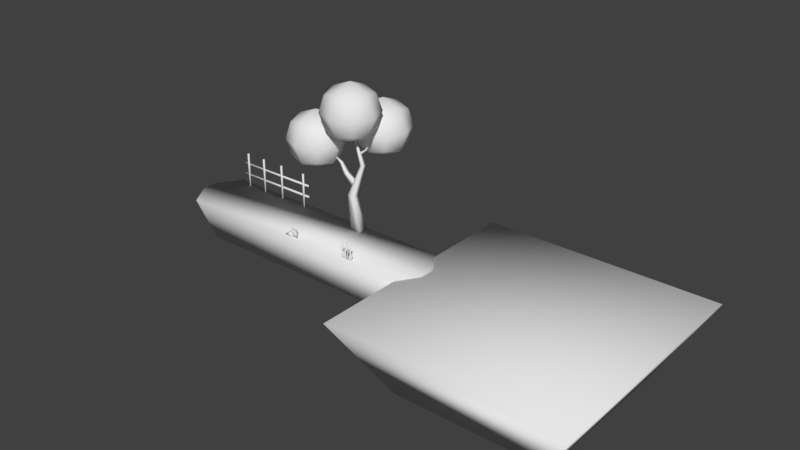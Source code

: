 # Source: floor0.blend  (saved by Blender 2.79.0; exported with 4.5.12 LTS)
import bpy
from mathutils import Matrix  # noqa: F401  (used for matrix-valued properties, if any)

bpy.ops.wm.read_factory_settings(use_empty=True)
scene = bpy.context.scene
scene.name = 'Scene'

# ---- collections
col_collection_1 = bpy.data.collections.new('Collection 1'); scene.collection.children.link(col_collection_1)

# ---- materials (node trees are filled in below, after node groups)
mat_tree0 = bpy.data.materials.new('tree0')
mat_tree0.alpha_threshold = 0.0
mat_tree0.use_transparent_shadow = False
mat_tree0.roughness = 0.5
mat_grass0 = bpy.data.materials.new('grass0')
mat_grass0.alpha_threshold = 0.0
mat_grass0.use_transparent_shadow = False
mat_grass0.roughness = 0.5
mat_stone0 = bpy.data.materials.new('stone0')
mat_stone0.alpha_threshold = 0.0
mat_stone0.use_transparent_shadow = False
mat_stone0.roughness = 0.5
mat_fence0 = bpy.data.materials.new('fence0')
mat_fence0.alpha_threshold = 0.0
mat_fence0.use_transparent_shadow = False
mat_fence0.roughness = 0.5
mat_floor1 = bpy.data.materials.new('floor1')
mat_floor1.alpha_threshold = 0.0
mat_floor1.use_transparent_shadow = False
mat_floor1.roughness = 0.5
mat_floor0 = bpy.data.materials.new('floor0')
mat_floor0.alpha_threshold = 0.0
mat_floor0.use_transparent_shadow = False
mat_floor0.roughness = 0.5
mat_floor0.line_color = (0.0, 0.0, 0.0, 1.0)

# ---- material node trees

# ---- world
world_world = bpy.data.worlds.new('World'); scene.world = world_world
world_world.color = (0.05088, 0.05088, 0.05088)
world_world.use_sun_shadow = False
world_world.sun_shadow_jitter_overblur = 0.0
world_world.cycles.sampling_method = 'MANUAL'

# ---- meshes
me_cube_006 = bpy.data.meshes.new('Cube.006')
me_cube_006.from_pydata([(-0.8114, -0.8114, -1.0), (-0.9569, -1.173, 4.447), (-0.8114, 0.8114, -1.0), (-0.9569, -0.1895, 4.447), (0.8114, -0.8114, -1.0), (0.02696, -1.173, 4.447), (0.8114, 0.8114, -1.0), (0.02696, -0.1895, 4.447), (0.579, -0.2579, 8.991), (0.579, 0.2579, 8.991), (1.095, -0.2579, 8.991), (1.095, 0.2579, 8.991), (-0.4059, -0.8518, 14.8), (-0.3704, -0.7634, 5.728), (-1.966, -0.6966, 6.963), (-0.3704, -0.05432, 5.728), (-1.966, -0.1212, 6.963), (-0.09048, -0.7634, 6.379), (-1.589, -0.6966, 7.398), (-0.09048, -0.05432, 6.379), (-1.589, -0.1212, 7.398), (-2.822, -0.5819, 8.472), (-2.822, -0.2358, 8.472), (-2.595, -0.5819, 8.733), (-2.595, -0.2358, 8.733), (-4.587, -0.4089, 9.652), (0.3751, -0.152, 10.49), (0.6873, -0.152, 10.49), (0.3751, -0.2168, 10.85), (0.6873, -0.2168, 10.85), (0.4373, 1.039, 10.74), (0.6251, 1.039, 10.74), (0.4373, 0.9121, 10.92), (0.6251, 0.9121, 10.92), (0.5312, 2.456, 12.08), (-2.772, -3.435, 14.37), (-2.772, -3.435, 19.29), (-2.772, 1.485, 14.37), (-2.772, 1.485, 19.29), (2.147, -3.435, 14.37), (2.147, -3.435, 19.29), (2.147, 1.485, 14.37), (2.147, 1.485, 19.29), (-3.325, -0.9749, 13.81), (-3.325, -3.988, 16.83), (-3.325, -0.9749, 19.84), (-3.325, 2.038, 16.83), (-0.3125, 2.038, 13.81), (-0.3125, 2.038, 19.84), (2.7, 2.038, 16.83), (2.7, -0.9749, 13.81), (2.7, -0.9749, 19.84), (2.7, -3.988, 16.83), (-0.3125, -3.988, 13.81), (-0.3125, -3.988, 19.84), (-0.3125, -0.9749, 21.09), (-0.3125, -0.9749, 12.57), (-0.3125, -5.235, 16.83), (3.948, -0.9749, 16.83), (-0.3125, 3.286, 16.83), (-4.573, -0.9749, 16.83), (-2.772, 3.189, 10.24), (-2.772, 3.189, 15.16), (-2.772, 8.109, 10.24), (-2.772, 8.109, 15.16), (2.147, 3.189, 10.24), (2.147, 3.189, 15.16), (2.147, 8.109, 10.24), (2.147, 8.109, 15.16), (-3.325, 5.649, 9.692), (-3.325, 2.636, 12.7), (-3.325, 5.649, 15.72), (-3.325, 8.661, 12.7), (-0.3125, 8.661, 9.692), (-0.3125, 8.661, 15.72), (2.7, 8.661, 12.7), (2.7, 5.649, 9.692), (2.7, 5.649, 15.72), (2.7, 2.636, 12.7), (-0.3125, 2.636, 9.692), (-0.3125, 2.636, 15.72), (-0.3125, 5.649, 16.97), (-0.3125, 5.649, 8.444), (-0.3125, 1.388, 12.7), (3.948, 5.649, 12.7), (-0.3125, 9.909, 12.7), (-4.573, 5.649, 12.7), (-9.249, -3.435, 8.92), (-9.249, -3.435, 13.84), (-9.249, 1.485, 8.92), (-9.249, 1.485, 13.84), (-4.329, -3.435, 8.92), (-4.329, -3.435, 13.84), (-4.329, 1.485, 8.92), (-4.329, 1.485, 13.84), (-9.802, -0.9749, 8.367), (-9.802, -3.988, 11.38), (-9.802, -0.9749, 14.39), (-9.802, 2.038, 11.38), (-6.789, 2.038, 8.367), (-6.789, 2.038, 14.39), (-3.776, 2.038, 11.38), (-3.776, -0.9749, 8.367), (-3.776, -0.9749, 14.39), (-3.776, -3.988, 11.38), (-6.789, -3.988, 8.367), (-6.789, -3.988, 14.39), (-6.789, -0.9749, 15.64), (-6.789, -0.9749, 7.119), (-6.789, -5.235, 11.38), (-2.528, -0.9749, 11.38), (-6.789, 3.286, 11.38), (-11.05, -0.9749, 11.38)], [], [(0, 1, 3, 2), (2, 3, 7, 6), (6, 7, 5, 4), (4, 5, 1, 0), (2, 6, 4, 0), (3, 1, 8, 9), (8, 10, 12), (1, 5, 10, 8), (7, 3, 9, 11), (5, 7, 11, 10), (11, 9, 12), (10, 11, 12), (9, 8, 12), (13, 14, 16, 15), (15, 16, 20, 19), (19, 20, 18, 17), (17, 18, 14, 13), (15, 19, 17, 13), (16, 14, 21, 22), (21, 23, 25), (14, 18, 23, 21), (20, 16, 22, 24), (18, 20, 24, 23), (24, 22, 25), (23, 24, 25), (22, 21, 25), (27, 26, 30, 31), (30, 32, 34), (26, 28, 32, 30), (29, 27, 31, 33), (28, 29, 33, 32), (33, 31, 34), (32, 33, 34), (31, 30, 34), (60, 45, 38, 46), (59, 48, 42, 49), (58, 51, 40, 52), (57, 54, 36, 44), (56, 50, 39, 53), (55, 45, 36, 54), (51, 55, 54, 40), (42, 48, 55, 51), (48, 38, 45, 55), (43, 56, 53, 35), (37, 47, 56, 43), (47, 41, 50, 56), (53, 57, 44, 35), (39, 52, 57, 53), (52, 40, 54, 57), (50, 58, 52, 39), (41, 49, 58, 50), (49, 42, 51, 58), (47, 59, 49, 41), (37, 46, 59, 47), (46, 38, 48, 59), (43, 60, 46, 37), (35, 44, 60, 43), (44, 36, 45, 60), (86, 71, 64, 72), (85, 74, 68, 75), (84, 77, 66, 78), (83, 80, 62, 70), (82, 76, 65, 79), (81, 71, 62, 80), (77, 81, 80, 66), (68, 74, 81, 77), (74, 64, 71, 81), (69, 82, 79, 61), (63, 73, 82, 69), (73, 67, 76, 82), (79, 83, 70, 61), (65, 78, 83, 79), (78, 66, 80, 83), (76, 84, 78, 65), (67, 75, 84, 76), (75, 68, 77, 84), (73, 85, 75, 67), (63, 72, 85, 73), (72, 64, 74, 85), (69, 86, 72, 63), (61, 70, 86, 69), (70, 62, 71, 86), (112, 97, 90, 98), (111, 100, 94, 101), (110, 103, 92, 104), (109, 106, 88, 96), (108, 102, 91, 105), (107, 97, 88, 106), (103, 107, 106, 92), (94, 100, 107, 103), (100, 90, 97, 107), (95, 108, 105, 87), (89, 99, 108, 95), (99, 93, 102, 108), (105, 109, 96, 87), (91, 104, 109, 105), (104, 92, 106, 109), (102, 110, 104, 91), (93, 101, 110, 102), (101, 94, 103, 110), (99, 111, 101, 93), (89, 98, 111, 99), (98, 90, 100, 111), (95, 112, 98, 89), (87, 96, 112, 95), (96, 88, 97, 112)])
me_cube_006.polygons.foreach_set('use_smooth', [True] * 106)
_uv = me_cube_006.uv_layers.new(name='UVMap')
_uv.uv.foreach_set('vector', [0.2681, 0.1155, 0.2461, 0.3848, 0.2461, 0.3848, 0.2681, 0.1155, 0.2681, 0.1155, 0.2461, 0.3848, 0.2948, 0.3874, 0.3485, 0.1199, 0.3485, 0.1199, 0.2948, 0.3874, 0.2948, 0.3874, 0.3485, 0.1199, 0.3485, 0.1199, 0.2948, 0.3874, 0.2461, 0.3848, 0.2681, 0.1155, 0.2681, 0.1155, 0.3485, 0.1199, 0.3485, 0.1199, 0.2681, 0.1155, 0.2461, 0.3848, 0.2461, 0.3848, 0.3098, 0.6139, 0.3098, 0.6139, 0.3098, 0.6139, 0.3354, 0.6153, 0.2453, 0.8987, 0.2461, 0.3848, 0.2948, 0.3874, 0.3354, 0.6153, 0.3098, 0.6139, 0.2948, 0.3874, 0.2461, 0.3848, 0.3098, 0.6139, 0.3354, 0.6153, 0.2948, 0.3874, 0.2948, 0.3874, 0.3354, 0.6153, 0.3354, 0.6153, 0.3354, 0.6153, 0.3098, 0.6139, 0.2453, 0.8987, 0.3354, 0.6153, 0.3354, 0.6153, 0.2453, 0.8987, 0.3098, 0.6139, 0.3098, 0.6139, 0.2453, 0.8987, 0.2717, 0.4498, 0.1893, 0.5066, 0.1893, 0.5066, 0.2717, 0.4498, 0.2717, 0.4498, 0.1893, 0.5066, 0.2068, 0.5291, 0.2838, 0.4828, 0.2838, 0.4828, 0.2068, 0.5291, 0.2068, 0.5291, 0.2838, 0.4828, 0.2838, 0.4828, 0.2068, 0.5291, 0.1893, 0.5066, 0.2717, 0.4498, 0.2717, 0.4498, 0.2838, 0.4828, 0.2838, 0.4828, 0.2717, 0.4498, 0.1893, 0.5066, 0.1893, 0.5066, 0.1428, 0.579, 0.1428, 0.579, 0.1428, 0.579, 0.1534, 0.5925, 0.05222, 0.6326, 0.1893, 0.5066, 0.2068, 0.5291, 0.1534, 0.5925, 0.1428, 0.579, 0.2068, 0.5291, 0.1893, 0.5066, 0.1428, 0.579, 0.1534, 0.5925, 0.2068, 0.5291, 0.2068, 0.5291, 0.1534, 0.5925, 0.1534, 0.5925, 0.1534, 0.5925, 0.1428, 0.579, 0.05222, 0.6326, 0.1534, 0.5925, 0.1534, 0.5925, 0.05222, 0.6326, 0.1428, 0.579, 0.1428, 0.579, 0.05222, 0.6326, 0.5338, 0.1424, 0.5338, 0.1424, 0.6895, 0.1475, 0.6895, 0.1475, 0.6895, 0.1475, 0.6773, 0.1728, 0.8975, 0.2861, 0.5338, 0.1424, 0.5333, 0.189, 0.6773, 0.1728, 0.6895, 0.1475, 0.5333, 0.189, 0.5338, 0.1424, 0.6895, 0.1475, 0.6773, 0.1728, 0.5333, 0.189, 0.5333, 0.189, 0.6773, 0.1728, 0.6773, 0.1728, 0.6773, 0.1728, 0.6895, 0.1475, 0.8975, 0.2861, 0.6773, 0.1728, 0.6773, 0.1728, 0.8975, 0.2861, 0.6895, 0.1475, 0.6895, 0.1475, 0.8975, 0.2861, 0.4022, 0.6775, 0.4774, 0.859, 0.5107, 0.8257, 0.4774, 0.6775, 0.6589, 0.6775, 0.6589, 0.859, 0.8071, 0.8257, 0.8404, 0.6775, 0.9156, 0.6775, 0.8404, 0.859, 0.8071, 0.8257, 0.8404, 0.6775, 0.6589, 0.6775, 0.6589, 0.859, 0.5107, 0.8257, 0.4774, 0.6775, 0.6589, 0.4208, 0.8404, 0.496, 0.8071, 0.5293, 0.6589, 0.496, 0.6589, 0.9342, 0.4774, 0.859, 0.5107, 0.8257, 0.6589, 0.859, 0.8404, 0.859, 0.6589, 0.9342, 0.6589, 0.859, 0.8071, 0.8257, 0.8071, 0.8257, 0.6589, 0.859, 0.6589, 0.9342, 0.8404, 0.859, 0.6589, 0.859, 0.5107, 0.8257, 0.4774, 0.859, 0.6589, 0.9342, 0.4774, 0.496, 0.6589, 0.4208, 0.6589, 0.496, 0.5107, 0.5293, 0.5107, 0.5293, 0.6589, 0.496, 0.6589, 0.4208, 0.4774, 0.496, 0.6589, 0.496, 0.8071, 0.5293, 0.8404, 0.496, 0.6589, 0.4208, 0.6589, 0.496, 0.6589, 0.6775, 0.4774, 0.6775, 0.5107, 0.5293, 0.8071, 0.5293, 0.8404, 0.6775, 0.6589, 0.6775, 0.6589, 0.496, 0.8404, 0.6775, 0.8071, 0.8257, 0.6589, 0.859, 0.6589, 0.6775, 0.8404, 0.496, 0.9156, 0.6775, 0.8404, 0.6775, 0.8071, 0.5293, 0.8071, 0.5293, 0.8404, 0.6775, 0.9156, 0.6775, 0.8404, 0.496, 0.8404, 0.6775, 0.8071, 0.8257, 0.8404, 0.859, 0.9156, 0.6775, 0.6589, 0.496, 0.6589, 0.6775, 0.8404, 0.6775, 0.8071, 0.5293, 0.5107, 0.5293, 0.4774, 0.6775, 0.6589, 0.6775, 0.6589, 0.496, 0.4774, 0.6775, 0.5107, 0.8257, 0.6589, 0.859, 0.6589, 0.6775, 0.4774, 0.496, 0.4022, 0.6775, 0.4774, 0.6775, 0.5107, 0.5293, 0.5107, 0.5293, 0.4774, 0.6775, 0.4022, 0.6775, 0.4774, 0.496, 0.4774, 0.6775, 0.5107, 0.8257, 0.4774, 0.859, 0.4022, 0.6775, 0.4022, 0.676, 0.4774, 0.8575, 0.5107, 0.8242, 0.4774, 0.676, 0.6589, 0.676, 0.6589, 0.8575, 0.8071, 0.8242, 0.8404, 0.676, 0.9156, 0.676, 0.8404, 0.8575, 0.8071, 0.8242, 0.8404, 0.676, 0.6589, 0.676, 0.6589, 0.8575, 0.5107, 0.8242, 0.4774, 0.676, 0.6589, 0.4193, 0.8404, 0.4945, 0.8071, 0.5278, 0.6589, 0.4945, 0.6589, 0.9327, 0.4774, 0.8575, 0.5107, 0.8242, 0.6589, 0.8575, 0.8404, 0.8575, 0.6589, 0.9327, 0.6589, 0.8575, 0.8071, 0.8242, 0.8071, 0.8242, 0.6589, 0.8575, 0.6589, 0.9327, 0.8404, 0.8575, 0.6589, 0.8575, 0.5107, 0.8242, 0.4774, 0.8575, 0.6589, 0.9327, 0.4774, 0.4945, 0.6589, 0.4193, 0.6589, 0.4945, 0.5107, 0.5278, 0.5107, 0.5278, 0.6589, 0.4945, 0.6589, 0.4193, 0.4774, 0.4945, 0.6589, 0.4945, 0.8071, 0.5278, 0.8404, 0.4945, 0.6589, 0.4193, 0.6589, 0.4945, 0.6589, 0.676, 0.4774, 0.676, 0.5107, 0.5278, 0.8071, 0.5278, 0.8404, 0.676, 0.6589, 0.676, 0.6589, 0.4945, 0.8404, 0.676, 0.8071, 0.8242, 0.6589, 0.8575, 0.6589, 0.676, 0.8404, 0.4945, 0.9156, 0.676, 0.8404, 0.676, 0.8071, 0.5278, 0.8071, 0.5278, 0.8404, 0.676, 0.9156, 0.676, 0.8404, 0.4945, 0.8404, 0.676, 0.8071, 0.8242, 0.8404, 0.8575, 0.9156, 0.676, 0.6589, 0.4945, 0.6589, 0.676, 0.8404, 0.676, 0.8071, 0.5278, 0.5107, 0.5278, 0.4774, 0.676, 0.6589, 0.676, 0.6589, 0.4945, 0.4774, 0.676, 0.5107, 0.8242, 0.6589, 0.8575, 0.6589, 0.676, 0.4774, 0.4945, 0.4022, 0.676, 0.4774, 0.676, 0.5107, 0.5278, 0.5107, 0.5278, 0.4774, 0.676, 0.4022, 0.676, 0.4774, 0.4945, 0.4774, 0.676, 0.5107, 0.8242, 0.4774, 0.8575, 0.4022, 0.676, 0.4015, 0.6734, 0.4767, 0.8549, 0.51, 0.8216, 0.4767, 0.6734, 0.6582, 0.6734, 0.6582, 0.8549, 0.8064, 0.8216, 0.8397, 0.6734, 0.9149, 0.6734, 0.8397, 0.8549, 0.8064, 0.8216, 0.8397, 0.6734, 0.6582, 0.6734, 0.6582, 0.8549, 0.51, 0.8216, 0.4767, 0.6734, 0.6582, 0.4168, 0.8397, 0.4919, 0.8064, 0.5252, 0.6582, 0.4919, 0.6582, 0.9301, 0.4767, 0.8549, 0.51, 0.8216, 0.6582, 0.8549, 0.8397, 0.8549, 0.6582, 0.9301, 0.6582, 0.8549, 0.8064, 0.8216, 0.8064, 0.8216, 0.6582, 0.8549, 0.6582, 0.9301, 0.8397, 0.8549, 0.6582, 0.8549, 0.51, 0.8216, 0.4767, 0.8549, 0.6582, 0.9301, 0.4767, 0.4919, 0.6582, 0.4168, 0.6582, 0.4919, 0.51, 0.5252, 0.51, 0.5252, 0.6582, 0.4919, 0.6582, 0.4168, 0.4767, 0.4919, 0.6582, 0.4919, 0.8064, 0.5252, 0.8397, 0.4919, 0.6582, 0.4168, 0.6582, 0.4919, 0.6582, 0.6734, 0.4767, 0.6734, 0.51, 0.5252, 0.8064, 0.5252, 0.8397, 0.6734, 0.6582, 0.6734, 0.6582, 0.4919, 0.8397, 0.6734, 0.8064, 0.8216, 0.6582, 0.8549, 0.6582, 0.6734, 0.8397, 0.4919, 0.9149, 0.6734, 0.8397, 0.6734, 0.8064, 0.5252, 0.8064, 0.5252, 0.8397, 0.6734, 0.9149, 0.6734, 0.8397, 0.4919, 0.8397, 0.6734, 0.8064, 0.8216, 0.8397, 0.8549, 0.9149, 0.6734, 0.6582, 0.4919, 0.6582, 0.6734, 0.8397, 0.6734, 0.8064, 0.5252, 0.51, 0.5252, 0.4767, 0.6734, 0.6582, 0.6734, 0.6582, 0.4919, 0.4767, 0.6734, 0.51, 0.8216, 0.6582, 0.8549, 0.6582, 0.6734, 0.4767, 0.4919, 0.4015, 0.6734, 0.4767, 0.6734, 0.51, 0.5252, 0.51, 0.5252, 0.4767, 0.6734, 0.4015, 0.6734, 0.4767, 0.4919, 0.4767, 0.6734, 0.51, 0.8216, 0.4767, 0.8549, 0.4015, 0.6734])
me_cube_006.materials.append(mat_tree0)
me_cube_006.use_remesh_preserve_volume = False
me_cube_006.use_remesh_preserve_attributes = False
me_cube_006.use_mirror_vertex_groups = False
me_cube_006.update()
me_cube_005 = bpy.data.meshes.new('Cube.005')
me_cube_005.from_pydata([(-1.095, 0.004896, -1.0), (-1.609, 0.5798, 3.762), (-0.7314, 1.812, -1.0), (-1.245, 2.387, 3.762), (0.7117, -2.017, -1.0), (0.198, -1.442, 3.762), (1.075, -0.2102, -1.0), (0.5617, 0.3647, 3.762), (0.09066, -1.322, 9.042), (0.4544, 0.4848, 9.042), (1.287, -2.661, 9.042), (1.651, -0.8543, 9.042), (-1.168, 0.08627, 14.4), (-0.8041, 1.893, 14.4), (-0.6833, -0.4559, 14.4), (-0.3196, 1.351, 14.4), (-3.04, -2.103, -1.0), (-3.513, -2.846, 3.762), (-3.51, -0.4384, -1.0), (-3.983, -1.182, 3.762), (-1.375, 0.5113, -1.0), (-1.849, -0.232, 3.762), (-1.846, 2.176, -1.0), (-2.319, 1.433, 3.762), (-2.838, -1.786, 9.042), (-3.308, -0.1212, 9.042), (-1.735, -0.0543, 9.042), (-2.206, 1.61, 9.042), (-1.971, -0.4246, 14.4), (-2.441, 1.24, 14.4), (-1.525, 0.2764, 14.4), (-1.995, 1.941, 14.4), (2.174, -2.1, -1.0), (2.923, -1.378, 3.762), (1.853, -0.2486, -1.0), (2.602, 0.4732, 3.762), (4.026, -0.3161, -1.0), (4.775, 0.4056, 3.762), (3.705, 1.535, -1.0), (4.454, 2.257, 3.762), (2.399, -1.884, 9.042), (2.078, -0.03218, 9.042), (3.625, -0.7021, 9.042), (3.304, 1.149, 9.042), (3.363, -0.9547, 14.4), (3.042, 0.8966, 14.4), (3.859, -0.4764, 14.4), (3.538, 1.375, 14.4), (-6.915, -2.138, -1.0), (-6.171, -1.389, 3.762), (-7.248, -0.299, -1.0), (-6.504, 0.4501, 3.762), (-5.076, -0.2871, -1.0), (-4.331, 0.462, 3.762), (-5.409, 1.552, -1.0), (-4.664, 2.301, 3.762), (-6.692, -1.914, 9.042), (-7.025, -0.07439, 9.042), (-5.474, -0.6876, 9.042), (-5.807, 1.152, 9.042), (-5.734, -0.9499, 14.4), (-6.067, 0.8896, 14.4), (-5.241, -0.4534, 14.4), (-5.574, 1.386, 14.4)], [], [(0, 1, 3, 2), (2, 3, 7, 6), (6, 7, 5, 4), (4, 5, 1, 0), (2, 6, 4, 0), (5, 7, 11, 10), (10, 11, 15, 14), (3, 1, 8, 9), (1, 5, 10, 8), (7, 3, 9, 11), (15, 13, 12, 14), (9, 8, 12, 13), (8, 10, 14, 12), (11, 9, 13, 15), (16, 17, 19, 18), (18, 19, 23, 22), (22, 23, 21, 20), (20, 21, 17, 16), (18, 22, 20, 16), (21, 23, 27, 26), (26, 27, 31, 30), (19, 17, 24, 25), (17, 21, 26, 24), (23, 19, 25, 27), (31, 29, 28, 30), (25, 24, 28, 29), (24, 26, 30, 28), (27, 25, 29, 31), (32, 33, 35, 34), (34, 35, 39, 38), (38, 39, 37, 36), (36, 37, 33, 32), (34, 38, 36, 32), (37, 39, 43, 42), (42, 43, 47, 46), (35, 33, 40, 41), (33, 37, 42, 40), (39, 35, 41, 43), (47, 45, 44, 46), (41, 40, 44, 45), (40, 42, 46, 44), (43, 41, 45, 47), (48, 49, 51, 50), (50, 51, 55, 54), (54, 55, 53, 52), (52, 53, 49, 48), (50, 54, 52, 48), (53, 55, 59, 58), (58, 59, 63, 62), (51, 49, 56, 57), (49, 53, 58, 56), (55, 51, 57, 59), (63, 61, 60, 62), (57, 56, 60, 61), (56, 58, 62, 60), (59, 57, 61, 63)])
me_cube_005.polygons.foreach_set('use_smooth', [True] * 56)
_uv = me_cube_005.uv_layers.new(name='UVMap')
_uv.uv.foreach_set('vector', [0.5166, 0.09303, 0.4898, 0.3407, 0.5088, 0.3407, 0.5355, 0.09303, 0.5355, 0.09303, 0.5088, 0.3407, 0.6027, 0.3407, 0.6294, 0.09303, 0.6294, 0.09303, 0.6027, 0.3407, 0.5838, 0.3407, 0.6105, 0.09303, 0.6105, 0.09303, 0.5838, 0.3407, 0.4898, 0.3407, 0.5166, 0.09303, 0.5355, 0.09303, 0.6294, 0.09303, 0.6105, 0.09303, 0.5166, 0.09303, 0.5838, 0.3407, 0.6027, 0.3407, 0.6594, 0.6152, 0.6404, 0.6152, 0.6404, 0.6152, 0.6594, 0.6152, 0.5569, 0.894, 0.538, 0.894, 0.5088, 0.3407, 0.4898, 0.3407, 0.5782, 0.6152, 0.5971, 0.6152, 0.4898, 0.3407, 0.5838, 0.3407, 0.6404, 0.6152, 0.5782, 0.6152, 0.6027, 0.3407, 0.5088, 0.3407, 0.5971, 0.6152, 0.6594, 0.6152, 0.5569, 0.894, 0.5317, 0.894, 0.5128, 0.894, 0.538, 0.894, 0.5971, 0.6152, 0.5782, 0.6152, 0.5128, 0.894, 0.5317, 0.894, 0.5782, 0.6152, 0.6404, 0.6152, 0.538, 0.894, 0.5128, 0.894, 0.6594, 0.6152, 0.5971, 0.6152, 0.5317, 0.894, 0.5569, 0.894, 0.4154, 0.09303, 0.3908, 0.3407, 0.3664, 0.3407, 0.391, 0.09303, 0.391, 0.09303, 0.3664, 0.3407, 0.4529, 0.3407, 0.4775, 0.09303, 0.4775, 0.09303, 0.4529, 0.3407, 0.4774, 0.3407, 0.502, 0.09303, 0.502, 0.09303, 0.4774, 0.3407, 0.3908, 0.3407, 0.4154, 0.09303, 0.391, 0.09303, 0.4775, 0.09303, 0.502, 0.09303, 0.4154, 0.09303, 0.4774, 0.3407, 0.4529, 0.3407, 0.4588, 0.6152, 0.4833, 0.6152, 0.4833, 0.6152, 0.4588, 0.6152, 0.4698, 0.894, 0.4942, 0.894, 0.3664, 0.3407, 0.3908, 0.3407, 0.4259, 0.6152, 0.4015, 0.6152, 0.3908, 0.3407, 0.4774, 0.3407, 0.4833, 0.6152, 0.4259, 0.6152, 0.4529, 0.3407, 0.3664, 0.3407, 0.4015, 0.6152, 0.4588, 0.6152, 0.4698, 0.894, 0.4465, 0.894, 0.471, 0.894, 0.4942, 0.894, 0.4015, 0.6152, 0.4259, 0.6152, 0.471, 0.894, 0.4465, 0.894, 0.4259, 0.6152, 0.4833, 0.6152, 0.4942, 0.894, 0.471, 0.894, 0.4588, 0.6152, 0.4015, 0.6152, 0.4465, 0.894, 0.4698, 0.894, 0.6866, 0.09303, 0.7255, 0.3407, 0.7088, 0.3407, 0.6699, 0.09303, 0.6699, 0.09303, 0.7088, 0.3407, 0.8051, 0.3407, 0.7661, 0.09303, 0.7661, 0.09303, 0.8051, 0.3407, 0.8218, 0.3407, 0.7828, 0.09303, 0.7828, 0.09303, 0.8218, 0.3407, 0.7255, 0.3407, 0.6866, 0.09303, 0.6699, 0.09303, 0.7661, 0.09303, 0.7828, 0.09303, 0.6866, 0.09303, 0.8218, 0.3407, 0.8051, 0.3407, 0.7453, 0.6152, 0.762, 0.6152, 0.762, 0.6152, 0.7453, 0.6152, 0.7575, 0.894, 0.7742, 0.894, 0.7088, 0.3407, 0.7255, 0.3407, 0.6982, 0.6152, 0.6815, 0.6152, 0.7255, 0.3407, 0.8218, 0.3407, 0.762, 0.6152, 0.6982, 0.6152, 0.8051, 0.3407, 0.7088, 0.3407, 0.6815, 0.6152, 0.7453, 0.6152, 0.7575, 0.894, 0.7317, 0.894, 0.7484, 0.894, 0.7742, 0.894, 0.6815, 0.6152, 0.6982, 0.6152, 0.7484, 0.894, 0.7317, 0.894, 0.6982, 0.6152, 0.762, 0.6152, 0.7742, 0.894, 0.7484, 0.894, 0.7453, 0.6152, 0.6815, 0.6152, 0.7317, 0.894, 0.7575, 0.894, 0.2139, 0.09303, 0.2526, 0.3407, 0.2353, 0.3407, 0.1966, 0.09303, 0.1966, 0.09303, 0.2353, 0.3407, 0.331, 0.3407, 0.2923, 0.09303, 0.2923, 0.09303, 0.331, 0.3407, 0.3483, 0.3407, 0.3096, 0.09303, 0.3096, 0.09303, 0.3483, 0.3407, 0.2526, 0.3407, 0.2139, 0.09303, 0.1966, 0.09303, 0.2923, 0.09303, 0.3096, 0.09303, 0.2139, 0.09303, 0.3483, 0.3407, 0.331, 0.3407, 0.2716, 0.6152, 0.2889, 0.6152, 0.2889, 0.6152, 0.2716, 0.6152, 0.2837, 0.894, 0.301, 0.894, 0.2353, 0.3407, 0.2526, 0.3407, 0.2255, 0.6152, 0.2082, 0.6152, 0.2526, 0.3407, 0.3483, 0.3407, 0.2889, 0.6152, 0.2255, 0.6152, 0.331, 0.3407, 0.2353, 0.3407, 0.2082, 0.6152, 0.2716, 0.6152, 0.2837, 0.894, 0.258, 0.894, 0.2753, 0.894, 0.301, 0.894, 0.2082, 0.6152, 0.2255, 0.6152, 0.2753, 0.894, 0.258, 0.894, 0.2255, 0.6152, 0.2889, 0.6152, 0.301, 0.894, 0.2753, 0.894, 0.2716, 0.6152, 0.2082, 0.6152, 0.258, 0.894, 0.2837, 0.894])
me_cube_005.materials.append(mat_grass0)
me_cube_005.use_remesh_preserve_volume = False
me_cube_005.use_remesh_preserve_attributes = False
me_cube_005.use_mirror_vertex_groups = False
me_cube_005.update()
me_cube_004 = bpy.data.meshes.new('Cube.004')
me_cube_004.from_pydata([(-0.9527, -0.8204, -0.6436), (-0.08616, -0.5851, -0.1622), (-1.0, 1.0, -1.0), (-0.4491, 0.3278, -0.127), (0.7115, -0.7663, -0.8017), (0.7476, -0.616, -0.173), (1.0, 1.0, -1.0), (0.4126, 0.1993, -0.169), (1.272, 0.2063, 1.021), (0.9644, -0.5919, 0.1701), (2.923, -0.6882, -0.492), (1.728, -0.8374, -0.3978), (0.6197, 0.3865, 0.1241), (0.3966, -0.1175, -0.2157), (1.354, 0.7392, -0.7131), (1.099, -0.3201, -0.7087), (0.3174, 1.841, -1.398), (-0.08474, 1.644, -0.4827), (1.695, 0.756, -0.7906), (0.8359, 1.426, -0.2155), (-0.7613, 0.8623, -0.576), (-0.6674, 1.231, -0.05185), (0.352, -0.2522, 0.2963), (0.1617, 1.022, 0.162)], [], [(0, 1, 3, 2), (2, 3, 7, 6), (6, 7, 5, 4), (4, 5, 1, 0), (2, 6, 4, 0), (7, 3, 1, 5), (8, 9, 11, 10), (10, 11, 15, 14), (14, 15, 13, 12), (12, 13, 9, 8), (10, 14, 12, 8), (15, 11, 9, 13), (16, 17, 19, 18), (18, 19, 23, 22), (22, 23, 21, 20), (20, 21, 17, 16), (18, 22, 20, 16), (23, 19, 17, 21)])
me_cube_004.polygons.foreach_set('use_smooth', [True] * 18)
_uv = me_cube_004.uv_layers.new(name='UVMap')
_uv.uv.foreach_set('vector', [0.0, 0.6436, 0.03573, 0.5322, 0.1894, 0.5926, 0.3101, 0.6381, 1.0, 0.9871, 0.8312, 0.8724, 0.8333, 0.7376, 1.0, 0.6981, 0.3101, 0.3262, 0.1681, 0.4559, 0.03061, 0.4015, 0.01043, 0.3766, 0.9725, 0.6634, 0.867, 0.6595, 0.8725, 0.5246, 0.9725, 0.3905, 0.0, 0.3262, 0.009587, 0.0, 0.3009, 0.05389, 0.3103, 0.3262, 0.1681, 0.4559, 0.1894, 0.5926, 0.03573, 0.5322, 0.03061, 0.4015, 0.5572, 0.7822, 0.3857, 0.6849, 0.4094, 0.5262, 0.5572, 0.3905, 0.239, 0.9996, 0.08209, 0.8736, 0.08515, 0.733, 0.239, 0.6536, 0.3103, 0.7822, 0.4703, 0.8465, 0.435, 0.9721, 0.326, 0.9721, 0.4033, 0.7636, 0.3103, 0.7272, 0.3857, 0.6849, 0.5572, 0.7822, 0.5678, 0.3905, 0.3103, 0.159, 0.3859, 0.001501, 0.5678, 0.0, 0.08515, 0.733, 0.08209, 0.8736, 0.0, 0.7748, 0.008243, 0.6436, 0.8312, 0.9995, 0.6626, 0.9833, 0.6835, 0.8314, 0.8312, 0.6981, 0.8619, 0.3187, 0.6781, 0.2411, 0.6672, 0.101, 0.8619, 0.006998, 0.8619, 0.006998, 0.6672, 0.101, 0.5678, 0.0215, 0.6224, 0.0, 0.9692, 0.2723, 0.8619, 0.2678, 0.873, 0.132, 0.9692, 0.0, 0.867, 0.3905, 0.867, 0.6981, 0.5747, 0.6758, 0.5572, 0.4128, 0.5801, 0.8637, 0.6835, 0.8314, 0.6626, 0.9833, 0.5572, 1.0])
me_cube_004.materials.append(mat_stone0)
me_cube_004.use_remesh_preserve_volume = False
me_cube_004.use_remesh_preserve_attributes = False
me_cube_004.use_mirror_vertex_groups = False
me_cube_004.update()
me_cube_002 = bpy.data.meshes.new('Cube.002')
me_cube_002.from_pydata([(-0.2236, -0.2236, -3.502), (-0.2236, -0.2236, 3.502), (-0.2236, 0.2236, -3.502), (-0.2236, 0.2236, 3.502), (0.2236, -0.2236, -3.502), (0.2236, -0.2236, 3.502), (0.2236, 0.2236, -3.502), (0.2236, 0.2236, 3.502), (5.843, -0.2236, -3.502), (5.843, -0.2236, 3.502), (5.843, 0.2236, -3.502), (5.843, 0.2236, 3.502), (6.29, -0.2236, -3.502), (6.29, -0.2236, 3.502), (6.29, 0.2236, -3.502), (6.29, 0.2236, 3.502), (12.63, -0.2236, -3.502), (12.63, -0.2236, 3.502), (12.63, 0.2236, -3.502), (12.63, 0.2236, 3.502), (13.08, -0.2236, -3.502), (13.08, -0.2236, 3.502), (13.08, 0.2236, -3.502), (13.08, 0.2236, 3.502), (20.84, -0.2236, -3.502), (20.84, -0.2236, 3.502), (20.84, 0.2236, -3.502), (20.84, 0.2236, 3.502), (21.28, -0.2236, -3.502), (21.28, -0.2236, 3.502), (21.28, 0.2236, -3.502), (21.28, 0.2236, 3.502), (22.64, 0.5687, -1.274), (-1.663, 0.5687, -1.274), (22.64, 0.1215, -1.274), (-1.663, 0.1215, -1.274), (22.64, 0.5687, -0.9568), (-1.663, 0.5687, -0.9568), (22.64, 0.1215, -0.9568), (-1.663, 0.1215, -0.9568), (-1.663, 0.1215, 1.325), (22.64, 0.1215, 1.325), (-1.663, 0.5687, 1.325), (22.64, 0.5687, 1.325), (-1.663, 0.1215, 1.007), (22.64, 0.1215, 1.007), (-1.663, 0.5687, 1.007), (22.64, 0.5687, 1.007)], [], [(0, 1, 3, 2), (2, 3, 7, 6), (6, 7, 5, 4), (4, 5, 1, 0), (2, 6, 4, 0), (7, 3, 1, 5), (8, 9, 11, 10), (10, 11, 15, 14), (14, 15, 13, 12), (12, 13, 9, 8), (10, 14, 12, 8), (15, 11, 9, 13), (16, 17, 19, 18), (18, 19, 23, 22), (22, 23, 21, 20), (20, 21, 17, 16), (18, 22, 20, 16), (23, 19, 17, 21), (24, 25, 27, 26), (26, 27, 31, 30), (30, 31, 29, 28), (28, 29, 25, 24), (26, 30, 28, 24), (31, 27, 25, 29), (37, 33, 35, 39), (37, 36, 32, 33), (39, 38, 36, 37), (35, 34, 38, 39), (32, 36, 38, 34), (33, 32, 34, 35), (40, 41, 43, 42), (42, 43, 47, 46), (46, 47, 45, 44), (44, 45, 41, 40), (42, 46, 44, 40), (47, 43, 41, 45)])
me_cube_002.polygons.foreach_set('use_smooth', [True] * 36)
_uv = me_cube_002.uv_layers.new(name='UVMap')
_uv.uv.foreach_set('vector', [0.3871, 0.2881, 0.3871, 0.0, 0.4309, 0.0, 0.4309, 0.2881, 0.5622, 0.2881, 0.5622, 0.0, 0.606, 0.0, 0.606, 0.2881, 0.8249, 0.0, 0.8249, 0.2881, 0.7811, 0.2881, 0.7811, 0.0, 0.4746, 0.2881, 0.4746, 0.0, 0.5184, 0.0, 0.5184, 0.2881, 0.4746, 0.3065, 0.4746, 0.2881, 0.5184, 0.2881, 0.5184, 0.3065, 0.5622, 0.2881, 0.5622, 0.3065, 0.5184, 0.3065, 0.5184, 0.2881, 0.3433, 0.2881, 0.3433, 0.0, 0.3871, 0.0, 0.3871, 0.2881, 0.606, 0.2881, 0.606, 0.0, 0.6498, 0.0, 0.6498, 0.2881, 0.7811, 0.0, 0.7811, 0.2881, 0.7373, 0.2881, 0.7373, 0.0, 0.4309, 0.2881, 0.4309, 0.0, 0.4746, 0.0, 0.4746, 0.2881, 0.2995, 0.3065, 0.2995, 0.2881, 0.3433, 0.2881, 0.3433, 0.3065, 0.4746, 0.2881, 0.4746, 0.3065, 0.4309, 0.3065, 0.4309, 0.2881, 0.2995, 0.2881, 0.2995, 0.0, 0.3433, 0.0, 0.3433, 0.2881, 0.6935, 0.2881, 0.6935, 0.0, 0.7373, 0.0, 0.7373, 0.2881, 0.9124, 0.0, 0.9124, 0.2881, 0.8687, 0.2881, 0.8687, 0.0, 0.6498, 0.2881, 0.6498, 0.0, 0.6935, 0.0, 0.6935, 0.2881, 0.3433, 0.3065, 0.3433, 0.2881, 0.3871, 0.2881, 0.3871, 0.3065, 0.4309, 0.2881, 0.4309, 0.3065, 0.3871, 0.3065, 0.3871, 0.2881, 0.5622, 0.0, 0.5622, 0.2881, 0.5184, 0.2881, 0.5184, 0.0, 0.9124, 0.2881, 0.9124, 0.0, 0.9562, 0.0, 0.9562, 0.2881, 0.8687, 0.0, 0.8687, 0.2881, 0.8249, 0.2881, 0.8249, 0.0, 0.9562, 0.2881, 0.9562, 0.0, 1.0, 0.0, 1.0, 0.2881, 0.5622, 0.3065, 0.5622, 0.2881, 0.606, 0.2881, 0.606, 0.3065, 0.6498, 0.2881, 0.6498, 0.3065, 0.606, 0.3065, 0.606, 0.2881, 0.6809, 0.2881, 0.712, 0.2881, 0.712, 0.3065, 0.6809, 0.3065, 0.1751, 1.0, 0.1751, 0.0, 0.2062, 0.0, 0.2062, 1.0, 0.1313, 1.0, 0.1313, 0.0, 0.1751, 0.0, 0.1751, 1.0, 0.2995, 0.0, 0.2995, 1.0, 0.2684, 1.0, 0.2684, 0.0, 0.6498, 0.2881, 0.6809, 0.2881, 0.6809, 0.3065, 0.6498, 0.3065, 0.04378, 1.0, 0.04378, 0.0, 0.08756, 0.0, 0.08756, 1.0, 0.08756, 1.0, 0.08756, 0.0, 0.1313, 0.0, 0.1313, 1.0, 0.2062, 1.0, 0.2062, 0.0, 0.2373, 0.0, 0.2373, 1.0, 4.027e-07, 1.0, 0.0, 0.0, 0.04378, 0.0, 0.04378, 1.0, 0.2684, 0.0, 0.2684, 1.0, 0.2373, 1.0, 0.2373, 0.0, 0.712, 0.2881, 0.7431, 0.2881, 0.7431, 0.3065, 0.712, 0.3065, 0.3306, 0.3249, 0.2995, 0.3249, 0.2995, 0.3065, 0.3306, 0.3065])
me_cube_002.materials.append(mat_fence0)
me_cube_002.use_remesh_preserve_volume = False
me_cube_002.use_remesh_preserve_attributes = False
me_cube_002.use_mirror_vertex_groups = False
me_cube_002.update()
me_cube = bpy.data.meshes.new('Cube')
me_cube.from_pydata([(-0.6514, -0.6514, -0.3516), (-1.0, -1.0, 1.0), (-0.6514, 0.6514, -0.3516), (-1.0, 1.0, 1.0), (0.6514, -0.6514, -0.3516), (1.0, -1.0, 1.0), (0.6514, 0.6514, -0.3516), (1.0, 1.0, 1.0)], [], [(0, 1, 3, 2), (2, 3, 7, 6), (6, 7, 5, 4), (4, 5, 1, 0), (2, 6, 4, 0), (7, 3, 1, 5)])
me_cube.polygons.foreach_set('use_smooth', [True] * 6)
_uv = me_cube.uv_layers.new(name='UVMap')
_uv.uv.foreach_set('vector', [0.2971, 0.5871, 0.5941, 0.5, 0.5941, 1.0, 0.2971, 0.9129, 0.2971, 0.9129, 1.015e-07, 1.0, 0.0, 0.5, 0.2971, 0.5871, 0.5941, 0.5871, 0.8912, 0.5, 0.8912, 1.0, 0.5941, 0.9129, 0.7227, 0.4129, 0.4257, 0.5, 0.4257, 0.0, 0.7227, 0.08715, 0.7227, 2.98e-08, 1.0, 0.0, 1.0, 0.3257, 0.7227, 0.3257, 0.4257, 0.0, 0.4257, 0.5, 6.343e-08, 0.5, 0.0, 7.451e-08])
me_cube.materials.append(mat_floor1)
me_cube.use_remesh_preserve_volume = False
me_cube.use_remesh_preserve_attributes = False
me_cube.use_mirror_vertex_groups = False
me_cube.update()
me_cube_001 = bpy.data.meshes.new('Cube.001')
me_cube_001.from_pydata([(-5.196, -0.6256, -1.0), (-5.457, -1.38, 1.0), (-5.196, 0.6256, -1.0), (-5.457, 1.38, 1.0), (5.196, -0.6256, -1.0), (5.457, -1.38, 1.0), (5.196, 0.6256, -1.0), (5.457, 1.38, 1.0), (-5.457, 0.3333, -1.0), (-5.457, -0.3333, -1.0), (-6.127, -0.3333, 1.0), (-6.127, 0.3333, 1.0), (5.457, -0.3333, -1.0), (5.457, 0.3333, -1.0), (6.127, 0.3333, 1.0), (6.127, -0.3333, 1.0)], [], [(8, 11, 3, 2), (2, 3, 7, 6), (12, 15, 5, 4), (4, 5, 1, 0), (9, 12, 4, 0), (15, 10, 1, 5), (7, 3, 11, 14), (14, 11, 10, 15), (2, 6, 13, 8), (8, 13, 12, 9), (6, 7, 14, 13), (13, 14, 15, 12), (0, 1, 10, 9), (9, 10, 11, 8)])
me_cube_001.polygons.foreach_set('use_smooth', [True] * 14)
_uv = me_cube_001.uv_layers.new(name='UVMap')
_uv.uv.foreach_set('vector', [0.7987, 0.1398, 1.0, 0.1398, 0.9797, 0.2252, 0.7908, 0.1636, 0.4673, 0.0213, 0.6713, 0.0, 0.6713, 0.8907, 0.4673, 0.8694, 0.7987, 0.365, 1.0, 0.365, 0.9797, 0.4503, 0.7908, 0.3888, 0.4673, 0.8694, 0.2633, 0.8907, 0.2633, 0.0, 0.4673, 0.0213, 0.7629, 0.8907, 0.7629, 0.0, 0.7908, 0.0213, 0.7908, 0.8694, 0.09986, 0.0, 0.09986, 1.0, 1.593e-07, 0.9453, 0.0, 0.05467, 0.2633, 0.05467, 0.2633, 0.9453, 0.1635, 1.0, 0.1635, 0.0, 0.1635, 0.0, 0.1635, 1.0, 0.09986, 1.0, 0.09986, 0.0, 0.6714, 0.8694, 0.6713, 0.0213, 0.6992, 0.0, 0.6992, 0.8907, 0.6992, 0.8907, 0.6992, 0.0, 0.7629, 0.0, 0.7629, 0.8907, 0.7908, 0.2867, 0.9797, 0.2252, 1.0, 0.3106, 0.7987, 0.3106, 0.7987, 0.3106, 1.0, 0.3106, 1.0, 0.365, 0.7987, 0.365, 0.7908, 0.06153, 0.9797, 0.0, 1.0, 0.08538, 0.7987, 0.08538, 0.7987, 0.08538, 1.0, 0.08538, 1.0, 0.1398, 0.7987, 0.1398])
me_cube_001.materials.append(mat_floor0)
me_cube_001.use_remesh_preserve_volume = False
me_cube_001.use_remesh_preserve_attributes = False
me_cube_001.use_mirror_vertex_groups = False
me_cube_001.update()

# ---- objects
ob_tree0 = bpy.data.objects.new('tree0', me_cube_006)
ob_grass = bpy.data.objects.new('grass', me_cube_005)
ob_stone0 = bpy.data.objects.new('stone0', me_cube_004)
ob_fence0 = bpy.data.objects.new('fence0', me_cube_002)
ob_floor1 = bpy.data.objects.new('floor1', me_cube)
ob_floor0 = bpy.data.objects.new('floor0', me_cube_001)

# ---- transforms, parenting, visibility, modifiers, constraints
ob_tree0.location = (1.737, 1.1, 1.282)
ob_tree0.scale = (0.2918, 0.2918, 0.2918)
ob_tree0.lineart.crease_threshold = 0.0
ob_grass.location = (3.133, -1.153, 1.044)
ob_grass.scale = (0.04475, 0.01898, 0.04475)
ob_grass.lineart.crease_threshold = 0.0
ob_stone0.location = (0.0, -1.11, 1.208)
ob_stone0.scale = (0.1694, 0.1694, 0.1694)
ob_stone0.lineart.crease_threshold = 0.0
ob_fence0.location = (-4.764, 1.162, 1.75)
ob_fence0.scale = (0.1572, 0.1572, 0.2213)
ob_fence0.lineart.crease_threshold = 0.0
ob_floor1.location = (10.65, 0.0, -1.366)
ob_floor1.scale = (5.101, 5.101, 2.345)
ob_floor1.lineart.crease_threshold = 0.0
ob_floor0.location = (0.0, 0.0, 0.0)
ob_floor0.lineart.crease_threshold = 0.0

# ---- collection membership
col_collection_1.objects.link(ob_tree0)
col_collection_1.objects.link(ob_grass)
col_collection_1.objects.link(ob_stone0)
col_collection_1.objects.link(ob_fence0)
col_collection_1.objects.link(ob_floor1)
col_collection_1.objects.link(ob_floor0)

# ---- scene / render settings (as saved in the file)
scene.frame_start = 1; scene.frame_end = 250; scene.frame_set(1)
scene.render.engine = 'BLENDER_EEVEE_NEXT'
scene.render.resolution_percentage = 50
scene.render.dither_intensity = 0.0
scene.cycles.use_denoising = False
scene.cycles.samples = 128
scene.cycles.sampling_pattern = 'TABULATED_SOBOL'
scene.cycles.use_adaptive_sampling = False
scene.cycles.use_light_tree = False
scene.cycles.blur_glossy = 0.0
scene.cycles.sample_clamp_indirect = 0.0
scene.view_settings.view_transform = 'Standard'
bpy.context.view_layer.update()

# ---- added for rendering (the .blend has no active camera and no usable light): camera, sun
cam_auto = bpy.data.cameras.new('AutoCamera')
cam_auto.lens = 50.0
cam_auto.sensor_width = 36.0
cam_auto.clip_end = 1000.0
ob_auto_camera = bpy.data.objects.new('AutoCamera', cam_auto)
scene.collection.objects.link(ob_auto_camera)
ob_auto_camera.location = (28.8528, -28.8507, 21.8563)
ob_auto_camera.rotation_euler = (1.09748, -7.21219e-08, 0.694738)
scene.camera = ob_auto_camera
light_auto_sun = bpy.data.lights.new('AutoSun', 'SUN')
light_auto_sun.energy = 3.0
light_auto_sun.angle = 0.0523599
ob_auto_sun = bpy.data.objects.new('AutoSun', light_auto_sun)
scene.collection.objects.link(ob_auto_sun)
ob_auto_sun.rotation_euler = (0.872665, 0.174533, 0.523599)
bpy.context.view_layer.update()
